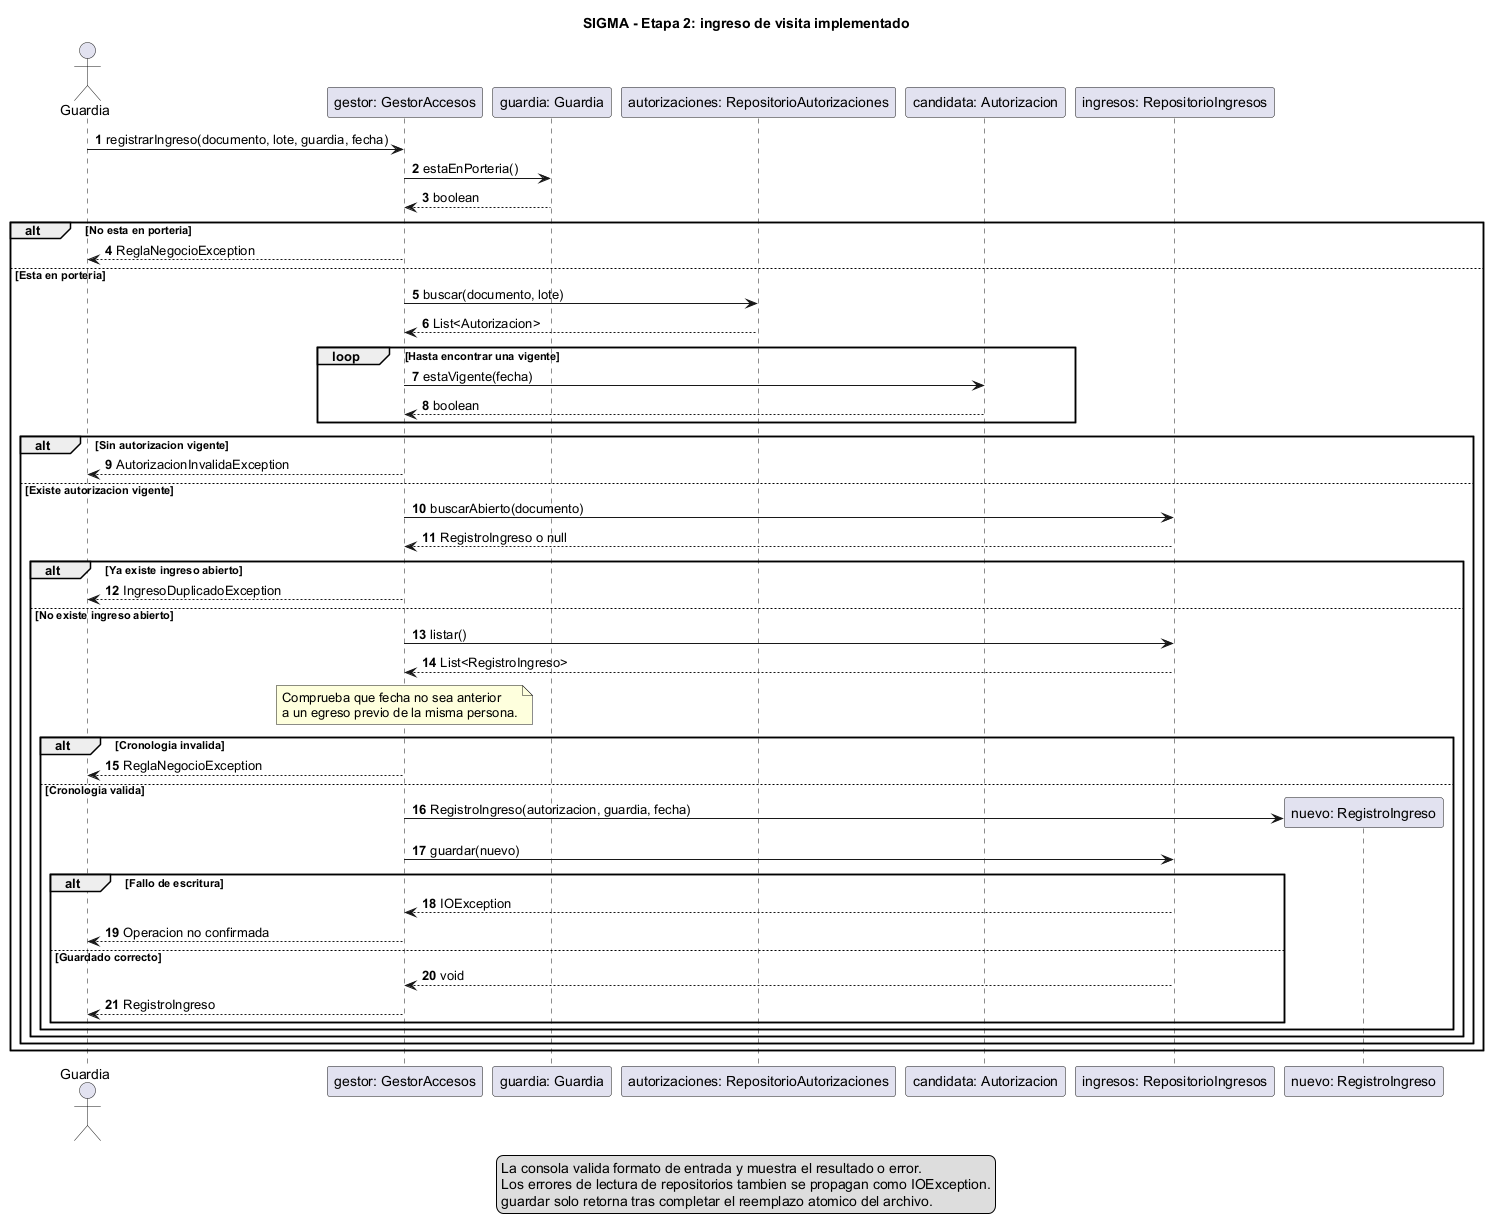

The diagram above was rendered by PlantUML. Its source (embedded in the PNG):
@startuml etapa2-secuencia-ingreso
title SIGMA - Etapa 2: ingreso de visita implementado
skinparam shadowing false
skinparam defaultFontName Arial
autonumber
actor Guardia as Actor
participant "gestor: GestorAccesos" as Gestor
participant "guardia: Guardia" as Guardia
participant "autorizaciones: RepositorioAutorizaciones" as Autorizaciones
participant "candidata: Autorizacion" as Autorizacion
participant "ingresos: RepositorioIngresos" as Ingresos

Actor -> Gestor: registrarIngreso(documento, lote, guardia, fecha)
Gestor -> Guardia: estaEnPorteria()
Guardia --> Gestor: boolean
alt No esta en porteria
  Gestor --> Actor: ReglaNegocioException
else Esta en porteria
  Gestor -> Autorizaciones: buscar(documento, lote)
  Autorizaciones --> Gestor: List<Autorizacion>
  loop Hasta encontrar una vigente
    Gestor -> Autorizacion: estaVigente(fecha)
    Autorizacion --> Gestor: boolean
  end
  alt Sin autorizacion vigente
    Gestor --> Actor: AutorizacionInvalidaException
  else Existe autorizacion vigente
    Gestor -> Ingresos: buscarAbierto(documento)
    Ingresos --> Gestor: RegistroIngreso o null
    alt Ya existe ingreso abierto
      Gestor --> Actor: IngresoDuplicadoException
    else No existe ingreso abierto
      Gestor -> Ingresos: listar()
      Ingresos --> Gestor: List<RegistroIngreso>
      note over Gestor
        Comprueba que fecha no sea anterior
        a un egreso previo de la misma persona.
      end note
      alt Cronologia invalida
        Gestor --> Actor: ReglaNegocioException
      else Cronologia valida
        create participant "nuevo: RegistroIngreso" as Nuevo
        Gestor -> Nuevo: RegistroIngreso(autorizacion, guardia, fecha)
        Gestor -> Ingresos: guardar(nuevo)
        alt Fallo de escritura
          Ingresos --> Gestor: IOException
          Gestor --> Actor: Operacion no confirmada
        else Guardado correcto
          Ingresos --> Gestor: void
          Gestor --> Actor: RegistroIngreso
        end
      end
    end
  end
end
legend bottom
  La consola valida formato de entrada y muestra el resultado o error.
  Los errores de lectura de repositorios tambien se propagan como IOException.
  guardar solo retorna tras completar el reemplazo atomico del archivo.
endlegend
@enduml